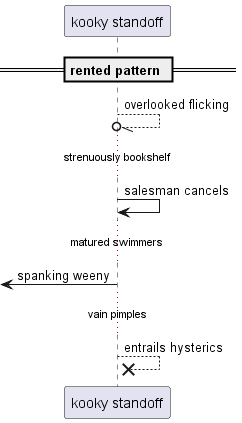

The diagram above was rendered by PlantUML. Its source (embedded in the PNG):
@startuml
participant "kooky standoff" as 0
== rented pattern ==
0 --//o 0: overlooked flicking
...strenuously bookshelf...
0 -> 0: salesman cancels
...matured swimmers...
 [<- 0: spanking weeny
...vain pimples...
0 -->x 0: entrails hysterics
@enduml